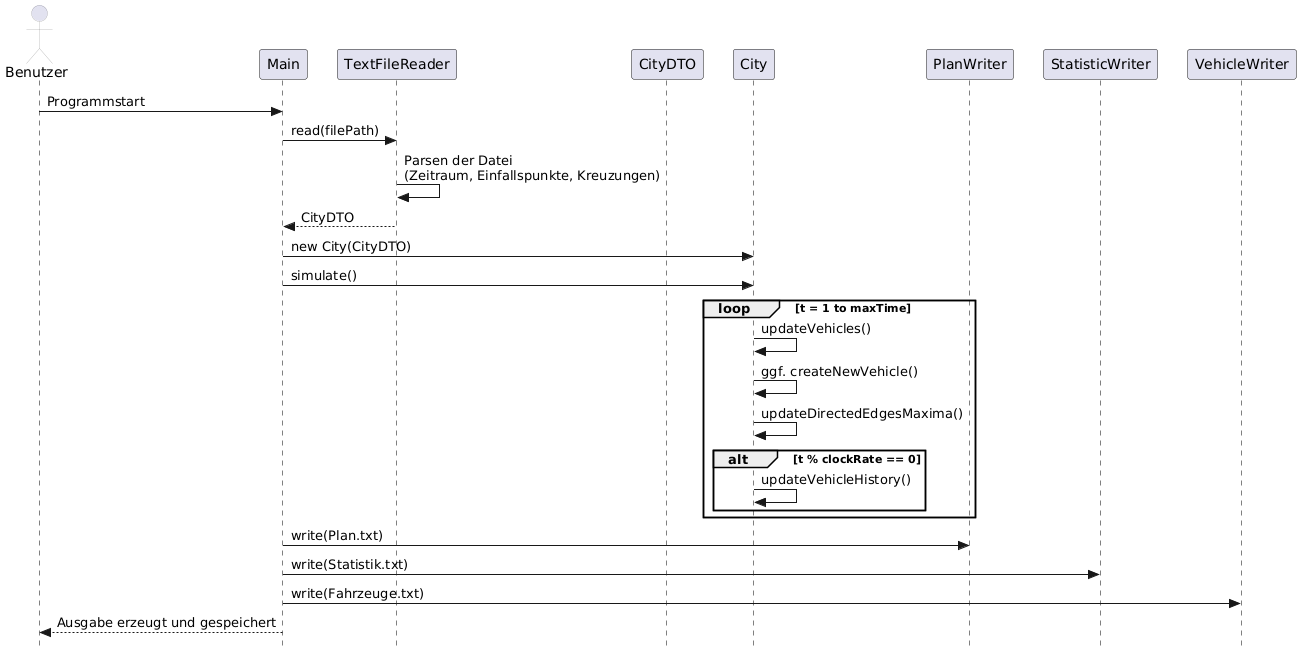

The diagram above was rendered by PlantUML. Its source (embedded in the PNG):
@startuml
skinparam style strictuml
skinparam participantStyle rectangle
skinparam shadowing false
skinparam sequence {
  boxPadding 5
  participantPadding 10
  actorBorderThickness 0
  lifelineThickness 1
  lifeLineBorderColor black
}

actor Benutzer
participant Main
participant TextFileReader
participant CityDTO
participant City
participant PlanWriter
participant StatisticWriter
participant VehicleWriter

Benutzer -> Main: Programmstart

Main -> TextFileReader: read(filePath)
TextFileReader -> TextFileReader: Parsen der Datei\n(Zeitraum, Einfallspunkte, Kreuzungen)
TextFileReader --> Main: CityDTO

Main -> City: new City(CityDTO)

Main -> City: simulate()
loop t = 1 to maxTime
    City -> City: updateVehicles()
    City -> City: ggf. createNewVehicle()
    City -> City: updateDirectedEdgesMaxima()
    alt t % clockRate == 0
        City -> City: updateVehicleHistory()
    end
end

Main -> PlanWriter: write(Plan.txt)
Main -> StatisticWriter: write(Statistik.txt)
Main -> VehicleWriter: write(Fahrzeuge.txt)

Main --> Benutzer: Ausgabe erzeugt und gespeichert
@enduml